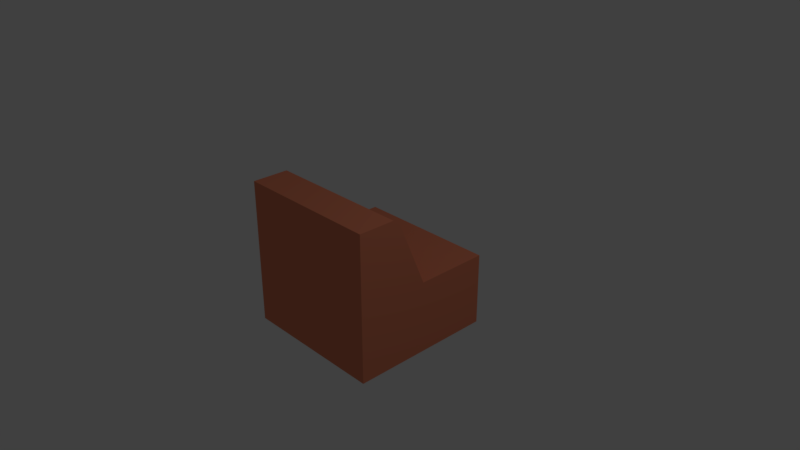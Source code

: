 # Source: simpleCouch.blend  (saved by Blender 2.79.0; exported with 4.5.12 LTS)
import bpy
from mathutils import Matrix  # noqa: F401  (used for matrix-valued properties, if any)

bpy.ops.wm.read_factory_settings(use_empty=True)
scene = bpy.context.scene
scene.name = 'Scene'

# ---- collections
col_collection_1 = bpy.data.collections.new('Collection 1'); scene.collection.children.link(col_collection_1)

# ---- materials (node trees are filled in below, after node groups)
mat_material = bpy.data.materials.new('Material')
mat_material.alpha_threshold = 0.0
mat_material.use_transparent_shadow = False
mat_material.diffuse_color = (0.8, 0.2464, 0.1364, 1.0)
mat_material.roughness = 0.5
mat_material.line_color = (0.0, 0.0, 0.0, 1.0)

# ---- material node trees

# ---- world
world_world = bpy.data.worlds.new('World'); scene.world = world_world
world_world.color = (0.05088, 0.05088, 0.05088)
world_world.use_sun_shadow = False
world_world.sun_shadow_jitter_overblur = 0.0
world_world.cycles.sampling_method = 'MANUAL'

# ---- cameras
cam_camera = bpy.data.cameras.new('Camera')
cam_camera.clip_end = 100.0
cam_camera.lens = 35.0
cam_camera.sensor_width = 32.0
cam_camera.sensor_height = 18.0
cam_camera.ortho_scale = 7.314
cam_camera.dof.focus_distance = 0.0
cam_camera.dof.aperture_fstop = 128.0

# ---- lights
light_lamp = bpy.data.lights.new('Lamp', 'POINT')
light_lamp.transmission_factor = 0.0
light_lamp.cutoff_distance = 30.0
light_lamp.energy = 100.0
light_lamp.shadow_buffer_clip_start = 1.001
light_lamp.shadow_soft_size = 0.1
light_lamp.shadow_maximum_resolution = 0.006
light_lamp.use_absolute_resolution = True

# ---- meshes
me_cube = bpy.data.meshes.new('Cube')
me_cube.from_pydata([(1.0, 1.0, -1.0), (1.0, -1.0, -1.0), (-1.0, -1.0, -1.0), (-1.0, 1.0, -1.0), (1.0, -1.0, 1.0), (-1.0, -1.0, 1.0), (1.0, -5.96e-08, -1.0), (1.788e-07, 1.0, -1.0), (1.0, 1.0, 0.0), (0.0, -1.0, -1.0), (1.0, -1.0, 0.0), (-1.0, 2.98e-07, -1.0), (-1.0, -1.0, 0.0), (-1.0, 1.0, 0.0), (1.0, -0.4009, 0.92), (-5.364e-07, -1.0, 1.0), (-1.0, -0.4009, 0.92), (2.384e-07, 1.0, 0.0), (-1.0, -0.008948, 0.0), (-2.98e-07, -1.0, 0.0), (1.0, -0.008949, -2.384e-07), (-1.49e-07, -0.4009, 0.92), (5.96e-08, 1.192e-07, -1.0), (1.0, -0.5, -1.0), (-0.5, 1.0, -1.0), (-0.5, -1.0, -1.0), (1.0, -1.0, 0.5), (-1.0, 0.5, -1.0), (-1.0, -1.0, 0.5), (1.0, -0.5, 1.0), (-0.5, -1.0, 1.0), (1.0, 0.5, -1.0), (0.5, 1.0, -1.0), (1.0, 1.0, -0.5), (0.5, -1.0, -1.0), (1.0, -1.0, -0.5), (-1.0, -0.5, -1.0), (-1.0, -1.0, -0.5), (-1.0, 1.0, -0.5), (0.5, -1.0, 1.0), (-1.0, -0.5, 1.0), (-0.5, 1.0, 0.0), (0.5, 1.0, 0.0), (2.086e-07, 1.0, -0.5), (-1.0, 0.5, 0.0), (-1.0, -0.5, 0.0), (-1.0, 2.682e-07, -0.5), (-1.0, -0.2049, 0.46), (-0.5, -1.0, 0.0), (0.5, -1.0, 0.0), (-1.49e-07, -1.0, -0.5), (-4.172e-07, -1.0, 0.5), (1.0, -0.5, 0.0), (1.0, 0.5, 0.0), (1.0, -1.788e-07, -0.5), (1.0, -0.2049, 0.46), (-3.427e-07, -0.5, 1.0), (0.5, -0.4009, 0.92), (-0.5, -0.4009, 0.92), (-0.5, 2.086e-07, -1.0), (0.5, 2.98e-08, -1.0), (1.192e-07, 0.5, -1.0), (2.98e-08, -0.5, -1.0), (0.5, -0.5, -1.0), (0.5, 0.5, -1.0), (-0.5, 0.5, -1.0), (0.5, -0.5, 1.0), (1.0, 0.5, -0.5), (1.0, -0.5, -0.5), (0.5, -1.0, 0.5), (0.5, -1.0, -0.5), (-0.5, -1.0, -0.5), (-1.0, -0.5, 0.5), (-1.0, -0.5, -0.5), (-1.0, 0.5, -0.5), (0.5, 1.0, -0.5), (-0.5, 1.0, -0.5), (-0.5, -1.0, 0.5), (1.0, -0.5, 0.5), (-0.5, -0.5, 1.0), (-0.5, -0.5, -1.0)], [], [(80, 25, 2, 36), (79, 40, 5, 30), (78, 29, 4, 26), (77, 30, 5, 28), (76, 24, 3, 38), (75, 32, 7, 43), (74, 44, 13, 38), (73, 45, 18, 46), (72, 40, 16, 47), (71, 48, 12, 37), (70, 49, 19, 50), (69, 39, 15, 51), (68, 52, 10, 35), (67, 53, 20, 54), (66, 56, 15, 39), (65, 59, 11, 27), (64, 60, 22, 61), (63, 34, 9, 62), (60, 63, 62, 22), (6, 23, 63, 60), (23, 1, 34, 63), (32, 64, 61, 7), (0, 31, 64, 32), (31, 6, 60, 64), (24, 65, 27, 3), (7, 61, 65, 24), (61, 22, 59, 65), (29, 66, 39, 4), (14, 57, 66, 29), (57, 21, 56, 66), (31, 67, 54, 6), (0, 33, 67, 31), (33, 8, 53, 67), (23, 68, 35, 1), (6, 54, 68, 23), (54, 20, 52, 68), (49, 69, 51, 19), (10, 26, 69, 49), (26, 4, 39, 69), (34, 70, 50, 9), (1, 35, 70, 34), (35, 10, 49, 70), (25, 71, 37, 2), (9, 50, 71, 25), (50, 19, 48, 71), (45, 72, 47, 18), (12, 28, 72, 45), (28, 5, 40, 72), (36, 73, 46, 11), (2, 37, 73, 36), (37, 12, 45, 73), (27, 74, 38, 3), (11, 46, 74, 27), (46, 18, 44, 74), (42, 75, 43, 17), (8, 33, 75, 42), (33, 0, 32, 75), (41, 76, 38, 13), (17, 43, 76, 41), (43, 7, 24, 76), (48, 77, 28, 12), (19, 51, 77, 48), (51, 15, 30, 77), (52, 78, 26, 10), (20, 55, 78, 52), (55, 14, 29, 78), (56, 79, 30, 15), (21, 58, 79, 56), (58, 16, 40, 79), (59, 80, 36, 11), (22, 62, 80, 59), (62, 9, 25, 80), (18, 47, 16, 58, 21, 57, 14, 55, 20), (13, 44, 18, 20, 53, 8, 42, 17, 41)])
me_cube.materials.append(mat_material)
me_cube.use_remesh_preserve_volume = False
me_cube.use_remesh_preserve_attributes = False
me_cube.use_mirror_vertex_groups = False
me_cube.update()

# ---- objects
ob_cube = bpy.data.objects.new('Cube', me_cube)
ob_lamp = bpy.data.objects.new('Lamp', light_lamp)
ob_camera = bpy.data.objects.new('Camera', cam_camera)

# ---- transforms, parenting, visibility, modifiers, constraints
ob_cube.location = (0.0, 0.0, 0.0)
ob_cube.lock_rotations_4d = False
ob_cube.empty_display_type = 'ARROWS'
ob_cube.lineart.crease_threshold = 0.0
ob_lamp.location = (4.076, 1.005, 5.904)
ob_lamp.rotation_euler = (0.6503, 0.05522, 1.866)
ob_lamp.lock_rotations_4d = False
ob_lamp.empty_display_type = 'ARROWS'
ob_lamp.color = (0.0, 0.0, 0.0, 0.0)
ob_lamp.lineart.crease_threshold = 0.0
ob_camera.location = (7.481, -6.508, 5.344)
ob_camera.rotation_euler = (1.109, 0.0, 0.8149)
ob_camera.lock_rotations_4d = False
ob_camera.empty_display_type = 'ARROWS'
ob_camera.color = (0.0, 0.0, 0.0, 0.0)
ob_camera.display_type = 'WIRE'
ob_camera.lineart.crease_threshold = 0.0

# ---- collection membership
col_collection_1.objects.link(ob_cube)
col_collection_1.objects.link(ob_lamp)
col_collection_1.objects.link(ob_camera)

# ---- scene / render settings (as saved in the file)
scene.camera = ob_camera
scene.frame_start = 1; scene.frame_end = 250; scene.frame_set(1)
scene.render.engine = 'BLENDER_EEVEE_NEXT'
scene.render.resolution_percentage = 50
scene.render.dither_intensity = 0.0
scene.cycles.use_denoising = False
scene.cycles.samples = 128
scene.cycles.sampling_pattern = 'TABULATED_SOBOL'
scene.cycles.use_adaptive_sampling = False
scene.cycles.use_light_tree = False
scene.cycles.blur_glossy = 0.0
scene.cycles.sample_clamp_indirect = 0.0
scene.view_settings.view_transform = 'Standard'
bpy.context.view_layer.update()
